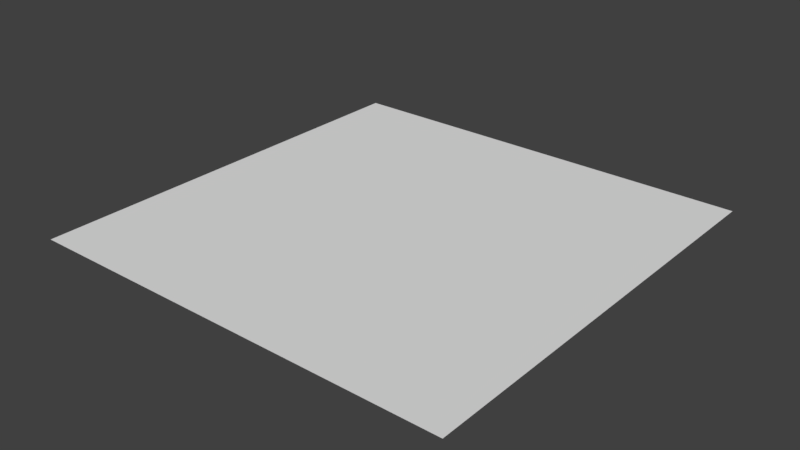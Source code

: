 # Source: player_marker_red.blend  (saved by Blender 2.77.0; exported with 4.5.12 LTS)
import bpy
from mathutils import Matrix  # noqa: F401  (used for matrix-valued properties, if any)

bpy.ops.wm.read_factory_settings(use_empty=True)
scene = bpy.context.scene
scene.name = 'Scene'

# ---- collections
col_collection_1 = bpy.data.collections.new('Collection 1'); scene.collection.children.link(col_collection_1)

# ---- world
world_world = bpy.data.worlds.new('World'); scene.world = world_world
world_world.color = (0.05088, 0.05088, 0.05088)
world_world.use_sun_shadow = False
world_world.sun_shadow_jitter_overblur = 0.0
world_world.cycles.sampling_method = 'MANUAL'

# ---- meshes
me_plane = bpy.data.meshes.new('Plane')
me_plane.from_pydata([(-1.0, -1.0, 0.0), (1.0, -1.0, 0.0), (-1.0, 1.0, 0.0), (1.0, 1.0, 0.0)], [], [(0, 1, 3, 2)])
_uv = me_plane.uv_layers.new(name='UVMap')
_uv.uv.foreach_set('vector', [0.2349, 0.1047, 0.3069, 0.1047, 0.3069, 0.1766, 0.2349, 0.1766])
me_plane.use_remesh_preserve_volume = False
me_plane.use_remesh_preserve_attributes = False
me_plane.use_mirror_vertex_groups = False
me_plane.update()

# ---- objects
ob_plane = bpy.data.objects.new('Plane', me_plane)

# ---- transforms, parenting, visibility, modifiers, constraints
ob_plane.location = (0.0, 0.0, 0.0)
ob_plane.lineart.crease_threshold = 0.0

# ---- collection membership
col_collection_1.objects.link(ob_plane)

# ---- scene / render settings (as saved in the file)
scene.frame_start = 1; scene.frame_end = 250; scene.frame_set(1)
scene.render.engine = 'BLENDER_EEVEE_NEXT'
scene.render.resolution_percentage = 50
scene.render.dither_intensity = 0.0
scene.cycles.use_denoising = False
scene.cycles.samples = 128
scene.cycles.sampling_pattern = 'TABULATED_SOBOL'
scene.cycles.light_sampling_threshold = 0.0
scene.cycles.use_adaptive_sampling = False
scene.cycles.use_light_tree = False
scene.cycles.blur_glossy = 0.0
scene.cycles.sample_clamp_indirect = 0.0
scene.view_settings.view_transform = 'Standard'
bpy.context.view_layer.update()

# ---- added for rendering (the .blend has no active camera and no usable light): camera, sun
cam_auto = bpy.data.cameras.new('AutoCamera')
cam_auto.lens = 50.0
cam_auto.sensor_width = 36.0
cam_auto.clip_end = 1000.0
ob_auto_camera = bpy.data.objects.new('AutoCamera', cam_auto)
scene.collection.objects.link(ob_auto_camera)
ob_auto_camera.location = (2.61693, -3.14032, 2.09354)
ob_auto_camera.rotation_euler = (1.09748, -7.21219e-08, 0.694738)
scene.camera = ob_auto_camera
light_auto_sun = bpy.data.lights.new('AutoSun', 'SUN')
light_auto_sun.energy = 3.0
light_auto_sun.angle = 0.0523599
ob_auto_sun = bpy.data.objects.new('AutoSun', light_auto_sun)
scene.collection.objects.link(ob_auto_sun)
ob_auto_sun.rotation_euler = (0.872665, 0.174533, 0.523599)
bpy.context.view_layer.update()
